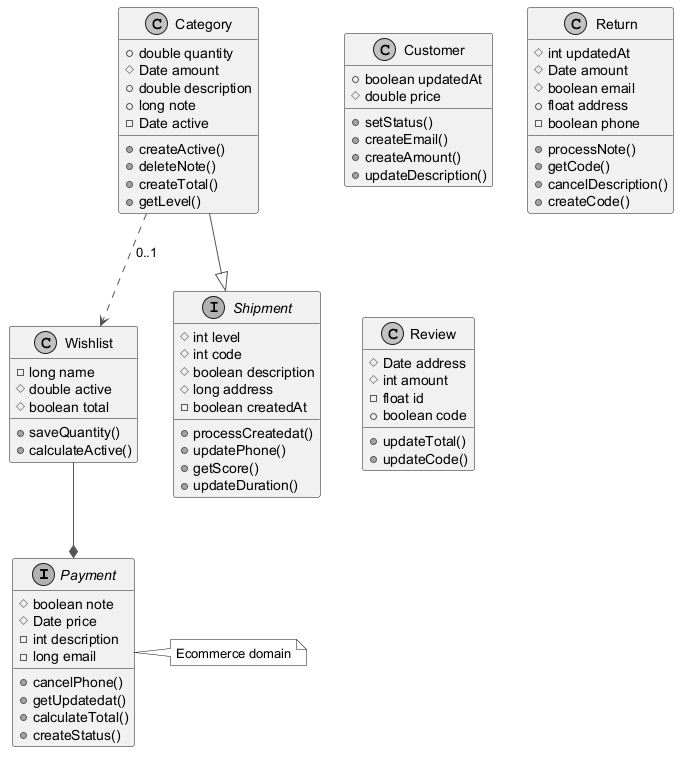

The diagram above was rendered by PlantUML. Its source (embedded in the PNG):
@startuml
skinparam monochrome true
skinparam ArrowColor #555555
interface Payment {
  #boolean note
  #Date price
  -int description
  -long email
  +cancelPhone()
  +getUpdatedat()
  +calculateTotal()
  +createStatus()
}
class Wishlist {
  -long name
  #double active
  #boolean total
  +saveQuantity()
  +calculateActive()
}
class Customer {
  +boolean updatedAt
  #double price
  +setStatus()
  +createEmail()
  +createAmount()
  +updateDescription()
}
class Category {
  +double quantity
  #Date amount
  +double description
  +long note
  -Date active
  +createActive()
  +deleteNote()
  +createTotal()
  +getLevel()
}
class Return {
  #int updatedAt
  #Date amount
  #boolean email
  +float address
  -boolean phone
  +processNote()
  +getCode()
  +cancelDescription()
  +createCode()
}
class Review {
  #Date address
  #int amount
  -float id
  +boolean code
  +updateTotal()
  +updateCode()
}
interface Shipment {
  #int level
  #int code
  #boolean description
  #long address
  -boolean createdAt
  +processCreatedat()
  +updatePhone()
  +getScore()
  +updateDuration()
}
Category ..> Wishlist : "0..1"
Category --|> Shipment
Wishlist --* Payment
note right of Payment : Ecommerce domain
@enduml